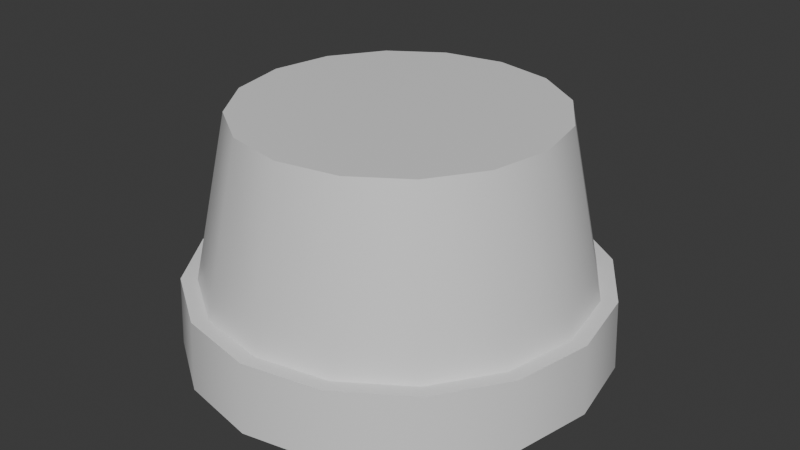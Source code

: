 # Source: red_danger.blend  (saved by Blender 4.3.34; exported with 4.5.12 LTS)
import bpy
from mathutils import Matrix  # noqa: F401  (used for matrix-valued properties, if any)

bpy.ops.wm.read_factory_settings(use_empty=True)
scene = bpy.context.scene
scene.name = 'Scene'

# ---- collections
col_collection = bpy.data.collections.new('Collection'); scene.collection.children.link(col_collection)

# ---- materials (node trees are filled in below, after node groups)
mat_material_001 = bpy.data.materials.new('Material.001')
mat_material_002 = bpy.data.materials.new('Material.002')

# ---- node groups
ng_smooth_by_angle = bpy.data.node_groups.new('Smooth by Angle', 'GeometryNodeTree')
_s = ng_smooth_by_angle.interface.new_socket(name='Mesh', in_out='OUTPUT', socket_type='NodeSocketGeometry')
_s = ng_smooth_by_angle.interface.new_socket(name='Mesh', in_out='INPUT', socket_type='NodeSocketGeometry')
_s = ng_smooth_by_angle.interface.new_socket(name='Angle', in_out='INPUT', socket_type='NodeSocketFloat')
_s.subtype = 'ANGLE'
_s.default_value = 0.5236
_s.min_value = 0.0
_s.max_value = 3.142
_s.description = 'Maximum face angle for smooth edges'
_s = ng_smooth_by_angle.interface.new_socket(name='Ignore Sharpness', in_out='INPUT', socket_type='NodeSocketBool')
_s.force_non_field = True
ng_smooth_by_angle.description = 'Set the sharpness of mesh edges based on the angle between the neighboring faces'
ng_smooth_by_angle.is_modifier = True
_N = ng_smooth_by_angle.nodes; _L = ng_smooth_by_angle.links
n0 = _N.new('GeometryNodeSetShadeSmooth'); n0.name = 'Set Shade Smooth'; n0.location = (120, -80)
n0.domain = 'EDGE'
n1 = _N.new('GeometryNodeSetShadeSmooth'); n1.name = 'Set Shade Smooth.001'; n1.location = (300, -80)
n2 = _N.new('NodeGroupOutput'); n2.name = 'Group Output'; n2.location = (480, -80)
n3 = _N.new('GeometryNodeInputMeshEdgeAngle'); n3.name = 'Edge Angle'; n3.location = (-440, -240)
n4 = _N.new('NodeGroupInput'); n4.name = 'Group Input'; n4.location = (-80, -80)
n5 = _N.new('GeometryNodeInputEdgeSmooth'); n5.name = 'Is Edge Smooth'; n5.location = (-260, -120)
n6 = _N.new('GeometryNodeInputShadeSmooth'); n6.name = 'Is Shade Smooth'; n6.location = (-440, -397)
n7 = _N.new('FunctionNodeCompare'); n7.name = 'Compare'; n7.location = (-260, -260)
n7.operation = 'LESS_EQUAL'
n7.inputs[6].default_value = (0.0, 0.0, 0.0, 0.0)
n7.inputs[7].default_value = (0.0, 0.0, 0.0, 0.0)
n8 = _N.new('FunctionNodeBooleanMath'); n8.name = 'Boolean Math.001'; n8.location = (-80, -260)
n9 = _N.new('NodeGroupInput'); n9.name = 'Group Input.001'; n9.location = (-440, -329)
n10 = _N.new('NodeGroupInput'); n10.name = 'Group Input.002'; n10.location = (-259, -189)
n11 = _N.new('FunctionNodeBooleanMath'); n11.name = 'Boolean Math'; n11.location = (-80, -149)
n11.operation = 'OR'
n12 = _N.new('FunctionNodeBooleanMath'); n12.name = 'Boolean Math.002'; n12.location = (-260, -380)
n12.operation = 'OR'
n13 = _N.new('NodeGroupInput'); n13.name = 'Group Input.003'; n13.location = (-440, -460)
_L.new(n3.outputs[0], n7.inputs[0])
_L.new(n1.outputs[0], n2.inputs[0])
_L.new(n9.outputs[1], n7.inputs[1])
_L.new(n7.outputs[0], n8.inputs[0])
_L.new(n4.outputs[0], n0.inputs[0])
_L.new(n0.outputs[0], n1.inputs[0])
_L.new(n8.outputs[0], n0.inputs[2])
_L.new(n10.outputs[2], n11.inputs[1])
_L.new(n5.outputs[0], n11.inputs[0])
_L.new(n11.outputs[0], n0.inputs[1])
_L.new(n13.outputs[2], n12.inputs[1])
_L.new(n6.outputs[0], n12.inputs[0])
_L.new(n12.outputs[0], n8.inputs[1])
n2.is_active_output = True

# ---- material node trees
mat_material_001.use_nodes = True; mat_material_001.node_tree.nodes.clear()
_N = mat_material_001.node_tree.nodes; _L = mat_material_001.node_tree.links
n0 = _N.new('ShaderNodeBsdfPrincipled'); n0.name = 'Principled BSDF'; n0.location = (10, 300)
n1 = _N.new('ShaderNodeOutputMaterial'); n1.name = 'Material Output'; n1.location = (300, 300)
_L.new(n0.outputs[0], n1.inputs[0])
n1.is_active_output = True
mat_material_002.use_nodes = True; mat_material_002.node_tree.nodes.clear()
_N = mat_material_002.node_tree.nodes; _L = mat_material_002.node_tree.links
n0 = _N.new('ShaderNodeBsdfPrincipled'); n0.name = 'Principled BSDF'; n0.location = (10, 300)
n1 = _N.new('ShaderNodeOutputMaterial'); n1.name = 'Material Output'; n1.location = (300, 300)
_L.new(n0.outputs[0], n1.inputs[0])
n1.is_active_output = True

# ---- world
world_world = bpy.data.worlds.new('World'); scene.world = world_world
world_world.use_nodes = True; world_world.node_tree.nodes.clear()
_N = world_world.node_tree.nodes; _L = world_world.node_tree.links
n0 = _N.new('ShaderNodeOutputWorld'); n0.name = 'World Output'; n0.location = (300, 300)
n1 = _N.new('ShaderNodeBackground'); n1.name = 'Background'; n1.location = (10, 300)
n1.inputs[0].default_value = (0.05088, 0.05088, 0.05088, 1.0)
_L.new(n1.outputs[0], n0.inputs[0])
n0.is_active_output = True
world_world.color = (0.05088, 0.05088, 0.05088)
world_world.sun_shadow_jitter_overblur = 0.0

# ---- meshes
me_cylinder = bpy.data.meshes.new('Cylinder')
me_cylinder.from_pydata([(2.308e-09, 0.1323, -0.106), (2.571e-09, 0.1062, 0.05534), (0.05062, 0.1222, -0.106), (0.04064, 0.09812, 0.05534), (0.09354, 0.09354, -0.106), (0.07509, 0.07509, 0.05534), (0.1222, 0.05062, -0.106), (0.09812, 0.04064, 0.05534), (0.1323, 5.627e-09, -0.106), (0.1062, 5.649e-09, 0.05534), (0.1222, -0.05062, -0.106), (0.09812, -0.04064, 0.05534), (0.09354, -0.09354, -0.106), (0.07509, -0.07509, 0.05534), (0.05062, -0.1222, -0.106), (0.04064, -0.09812, 0.05534), (2.308e-09, -0.1323, -0.106), (2.571e-09, -0.1062, 0.05534), (-0.05062, -0.1222, -0.106), (-0.04064, -0.09812, 0.05534), (-0.09354, -0.09354, -0.106), (-0.07509, -0.07509, 0.05534), (-0.1222, -0.05062, -0.106), (-0.09812, -0.04064, 0.05534), (-0.1323, 5.627e-09, -0.106), (-0.1062, 5.649e-09, 0.05534), (-0.1222, 0.05062, -0.106), (-0.09812, 0.04064, 0.05534), (-0.09354, 0.09354, -0.106), (-0.07509, 0.07509, 0.05534), (-0.05062, 0.1222, -0.106), (-0.04064, 0.09812, 0.05534), (2.378e-09, 0.1302, -0.05827), (0.04981, 0.1203, -0.05827), (0.09204, 0.09204, -0.05827), (0.1203, 0.04981, -0.05827), (0.1302, 5.611e-09, -0.05827), (0.1203, -0.04981, -0.05827), (0.09204, -0.09204, -0.05827), (0.04981, -0.1203, -0.05827), (2.378e-09, -0.1302, -0.05827), (-0.04981, -0.1203, -0.05827), (-0.09204, -0.09204, -0.05827), (-0.1203, -0.04981, -0.05827), (-0.1302, 5.611e-09, -0.05827), (-0.1203, 0.04981, -0.05827), (-0.09204, 0.09204, -0.05827), (-0.04981, 0.1203, -0.05827), (2.202e-09, 0.1431, -0.1052), (0.05475, 0.1322, -0.1052), (0.05393, 0.1302, -0.0574), (0.1012, 0.1012, -0.1052), (0.09966, 0.09966, -0.0574), (0.1322, 0.05475, -0.1052), (0.1302, 0.05393, -0.0574), (0.1431, 5.522e-09, -0.1052), (0.1409, 5.507e-09, -0.0574), (0.1322, -0.05475, -0.1052), (0.1302, -0.05393, -0.0574), (0.1012, -0.1012, -0.1052), (0.09966, -0.09966, -0.0574), (0.05475, -0.1322, -0.1052), (0.05393, -0.1302, -0.0574), (2.202e-09, -0.1431, -0.1052), (2.274e-09, -0.1409, -0.0574), (-0.05475, -0.1322, -0.1052), (-0.05393, -0.1302, -0.0574), (-0.1012, -0.1012, -0.1052), (-0.09966, -0.09966, -0.0574), (-0.1322, -0.05475, -0.1052), (-0.1302, -0.05393, -0.0574), (-0.1431, 5.522e-09, -0.1052), (-0.1409, 5.507e-09, -0.0574), (-0.1322, 0.05475, -0.1052), (-0.1302, 0.05393, -0.0574), (-0.1012, 0.1012, -0.1052), (-0.09966, 0.09966, -0.0574), (-0.05475, 0.1322, -0.1052), (-0.05393, 0.1302, -0.0574), (2.274e-09, 0.1409, -0.0574)], [], [(32, 1, 3, 33), (33, 3, 5, 34), (34, 5, 7, 35), (35, 7, 9, 36), (36, 9, 11, 37), (37, 11, 13, 38), (38, 13, 15, 39), (39, 15, 17, 40), (40, 17, 19, 41), (41, 19, 21, 42), (42, 21, 23, 43), (43, 23, 25, 44), (44, 25, 27, 45), (45, 27, 29, 46), (3, 1, 31, 29, 27, 25, 23, 21, 19, 17, 15, 13, 11, 9, 7, 5), (46, 29, 31, 47), (47, 31, 1, 32), (0, 2, 4, 6, 8, 10, 12, 14, 16, 18, 20, 22, 24, 26, 28, 30), (43, 44, 72, 70), (2, 0, 48, 49), (44, 45, 74, 72), (28, 26, 73, 75), (10, 8, 55, 57), (45, 46, 76, 74), (32, 33, 50, 79), (18, 16, 63, 65), (46, 47, 78, 76), (33, 34, 52, 50), (47, 32, 79, 78), (26, 24, 71, 73), (8, 6, 53, 55), (34, 35, 54, 52), (35, 36, 56, 54), (16, 14, 61, 63), (77, 78, 79, 48), (75, 76, 78, 77), (73, 74, 76, 75), (71, 72, 74, 73), (69, 70, 72, 71), (67, 68, 70, 69), (65, 66, 68, 67), (63, 64, 66, 65), (61, 62, 64, 63), (59, 60, 62, 61), (57, 58, 60, 59), (55, 56, 58, 57), (53, 54, 56, 55), (51, 52, 54, 53), (49, 50, 52, 51), (48, 79, 50, 49), (20, 18, 65, 67), (42, 43, 70, 68), (12, 10, 57, 59), (30, 28, 75, 77), (41, 42, 68, 66), (40, 41, 66, 64), (4, 2, 49, 51), (22, 20, 67, 69), (39, 40, 64, 62), (14, 12, 59, 61), (0, 30, 77, 48), (38, 39, 62, 60), (37, 38, 60, 58), (6, 4, 51, 53), (24, 22, 69, 71), (36, 37, 58, 56)])
me_cylinder.polygons.foreach_set('use_smooth', [True] * 66)
me_cylinder.polygons.foreach_set('material_index', [0, 0, 0, 0, 0, 0, 0, 0, 0, 0, 0, 0, 0, 0, 0, 0, 0, 1, 1, 1, 1, 1, 1, 1, 1, 1, 1, 1, 1, 1, 1, 1, 1, 1, 1, 1, 1, 1, 1, 1, 1, 1, 1, 1, 1, 1, 1, 1, 1, 1, 1, 1, 1, 1, 1, 1, 1, 1, 1, 1, 1, 1, 1, 1, 1, 1])
_uv = me_cylinder.uv_layers.new(name='UVMap')
_uv.uv.foreach_set('vector', [1.0, 0.5623, 1.0, 1.0, 0.9375, 1.0, 0.9375, 0.5623, 0.9375, 0.5623, 0.9375, 1.0, 0.875, 1.0, 0.875, 0.5623, 0.875, 0.5623, 0.875, 1.0, 0.8125, 1.0, 0.8125, 0.5623, 0.8125, 0.5623, 0.8125, 1.0, 0.75, 1.0, 0.75, 0.5623, 0.75, 0.5623, 0.75, 1.0, 0.6875, 1.0, 0.6875, 0.5623, 0.6875, 0.5623, 0.6875, 1.0, 0.625, 1.0, 0.625, 0.5623, 0.625, 0.5623, 0.625, 1.0, 0.5625, 1.0, 0.5625, 0.5623, 0.5625, 0.5623, 0.5625, 1.0, 0.5, 1.0, 0.5, 0.5623, 0.5, 0.5623, 0.5, 1.0, 0.4375, 1.0, 0.4375, 0.5623, 0.4375, 0.5623, 0.4375, 1.0, 0.375, 1.0, 0.375, 0.5623, 0.375, 0.5623, 0.375, 1.0, 0.3125, 1.0, 0.3125, 0.5623, 0.3125, 0.5623, 0.3125, 1.0, 0.25, 1.0, 0.25, 0.5623, 0.25, 0.5623, 0.25, 1.0, 0.1875, 1.0, 0.1875, 0.5623, 0.1875, 0.5623, 0.1875, 1.0, 0.125, 1.0, 0.125, 0.5623, 0.3418, 0.4717, 0.25, 0.49, 0.1582, 0.4717, 0.08029, 0.4197, 0.02827, 0.3418, 0.01, 0.25, 0.02827, 0.1582, 0.08029, 0.08029, 0.1582, 0.02827, 0.25, 0.01, 0.3418, 0.02827, 0.4197, 0.08029, 0.4717, 0.1582, 0.49, 0.25, 0.4717, 0.3418, 0.4197, 0.4197, 0.125, 0.5623, 0.125, 1.0, 0.0625, 1.0, 0.0625, 0.5623, 0.0625, 0.5623, 0.0625, 1.0, 0.0, 1.0, 0.0, 0.5623, 0.75, 0.49, 0.8418, 0.4717, 0.9197, 0.4197, 0.9717, 0.3418, 0.99, 0.25, 0.9717, 0.1582, 0.9197, 0.08029, 0.8418, 0.02827, 0.75, 0.01, 0.6582, 0.02827, 0.5803, 0.08029, 0.5283, 0.1582, 0.51, 0.25, 0.5283, 0.3418, 0.5803, 0.4197, 0.6582, 0.4717, 0.3125, 0.5623, 0.25, 0.5623, 0.25, 0.5623, 0.3125, 0.5623, 0.8418, 0.4717, 0.75, 0.49, 0.75, 0.49, 0.8418, 0.4717, 0.25, 0.5623, 0.1875, 0.5623, 0.1875, 0.5623, 0.25, 0.5623, 0.5803, 0.4197, 0.5283, 0.3418, 0.5283, 0.3418, 0.5803, 0.4197, 0.9717, 0.1582, 0.99, 0.25, 0.99, 0.25, 0.9717, 0.1582, 0.1875, 0.5623, 0.125, 0.5623, 0.125, 0.5623, 0.1875, 0.5623, 1.0, 0.5623, 0.9375, 0.5623, 0.9375, 0.5623, 1.0, 0.5623, 0.6582, 0.02827, 0.75, 0.01, 0.75, 0.01, 0.6582, 0.02827, 0.125, 0.5623, 0.0625, 0.5623, 0.0625, 0.5623, 0.125, 0.5623, 0.9375, 0.5623, 0.875, 0.5623, 0.875, 0.5623, 0.9375, 0.5623, 0.0625, 0.5623, 0.0, 0.5623, 0.0, 0.5623, 0.0625, 0.5623, 0.5283, 0.3418, 0.51, 0.25, 0.51, 0.25, 0.5283, 0.3418, 0.99, 0.25, 0.9717, 0.3418, 0.9717, 0.3418, 0.99, 0.25, 0.875, 0.5623, 0.8125, 0.5623, 0.8125, 0.5623, 0.875, 0.5623, 0.8125, 0.5623, 0.75, 0.5623, 0.75, 0.5623, 0.8125, 0.5623, 0.75, 0.01, 0.8418, 0.02827, 0.8418, 0.02827, 0.75, 0.01, 0.0625, 0.5, 0.0625, 0.5623, 0.0, 0.5623, 0.0, 0.5, 0.125, 0.5, 0.125, 0.5623, 0.0625, 0.5623, 0.0625, 0.5, 0.1875, 0.5, 0.1875, 0.5623, 0.125, 0.5623, 0.125, 0.5, 0.25, 0.5, 0.25, 0.5623, 0.1875, 0.5623, 0.1875, 0.5, 0.3125, 0.5, 0.3125, 0.5623, 0.25, 0.5623, 0.25, 0.5, 0.375, 0.5, 0.375, 0.5623, 0.3125, 0.5623, 0.3125, 0.5, 0.4375, 0.5, 0.4375, 0.5623, 0.375, 0.5623, 0.375, 0.5, 0.5, 0.5, 0.5, 0.5623, 0.4375, 0.5623, 0.4375, 0.5, 0.5625, 0.5, 0.5625, 0.5623, 0.5, 0.5623, 0.5, 0.5, 0.625, 0.5, 0.625, 0.5623, 0.5625, 0.5623, 0.5625, 0.5, 0.6875, 0.5, 0.6875, 0.5623, 0.625, 0.5623, 0.625, 0.5, 0.75, 0.5, 0.75, 0.5623, 0.6875, 0.5623, 0.6875, 0.5, 0.8125, 0.5, 0.8125, 0.5623, 0.75, 0.5623, 0.75, 0.5, 0.875, 0.5, 0.875, 0.5623, 0.8125, 0.5623, 0.8125, 0.5, 0.9375, 0.5, 0.9375, 0.5623, 0.875, 0.5623, 0.875, 0.5, 1.0, 0.5, 1.0, 0.5623, 0.9375, 0.5623, 0.9375, 0.5, 0.5803, 0.08029, 0.6582, 0.02827, 0.6582, 0.02827, 0.5803, 0.08029, 0.375, 0.5623, 0.3125, 0.5623, 0.3125, 0.5623, 0.375, 0.5623, 0.9197, 0.08029, 0.9717, 0.1582, 0.9717, 0.1582, 0.9197, 0.08029, 0.6582, 0.4717, 0.5803, 0.4197, 0.5803, 0.4197, 0.6582, 0.4717, 0.4375, 0.5623, 0.375, 0.5623, 0.375, 0.5623, 0.4375, 0.5623, 0.5, 0.5623, 0.4375, 0.5623, 0.4375, 0.5623, 0.5, 0.5623, 0.9197, 0.4197, 0.8418, 0.4717, 0.8418, 0.4717, 0.9197, 0.4197, 0.5283, 0.1582, 0.5803, 0.08029, 0.5803, 0.08029, 0.5283, 0.1582, 0.5625, 0.5623, 0.5, 0.5623, 0.5, 0.5623, 0.5625, 0.5623, 0.8418, 0.02827, 0.9197, 0.08029, 0.9197, 0.08029, 0.8418, 0.02827, 0.75, 0.49, 0.6582, 0.4717, 0.6582, 0.4717, 0.75, 0.49, 0.625, 0.5623, 0.5625, 0.5623, 0.5625, 0.5623, 0.625, 0.5623, 0.6875, 0.5623, 0.625, 0.5623, 0.625, 0.5623, 0.6875, 0.5623, 0.9717, 0.3418, 0.9197, 0.4197, 0.9197, 0.4197, 0.9717, 0.3418, 0.51, 0.25, 0.5283, 0.1582, 0.5283, 0.1582, 0.51, 0.25, 0.75, 0.5623, 0.6875, 0.5623, 0.6875, 0.5623, 0.75, 0.5623])
me_cylinder.materials.append(mat_material_001)
me_cylinder.materials.append(mat_material_002)
me_cylinder.update()

# ---- objects
ob_cylinder = bpy.data.objects.new('Cylinder', me_cylinder)

# ---- transforms, parenting, visibility, modifiers, constraints
ob_cylinder.location = (0.0, 0.0, 0.0)
_m = ob_cylinder.modifiers.new('Smooth by Angle', 'NODES')
_m.node_group = ng_smooth_by_angle
_m.use_pin_to_last = True
_m.show_group_selector = False

# ---- collection membership
col_collection.objects.link(ob_cylinder)

# ---- scene / render settings (as saved in the file)
scene.frame_start = 1; scene.frame_end = 250; scene.frame_set(1)
scene.render.engine = 'BLENDER_EEVEE_NEXT'
bpy.context.view_layer.update()

# ---- added for rendering (the .blend has no active camera and no usable light): camera, sun
cam_auto = bpy.data.cameras.new('AutoCamera')
cam_auto.lens = 50.0
cam_auto.sensor_width = 36.0
cam_auto.clip_end = 1000.0
ob_auto_camera = bpy.data.objects.new('AutoCamera', cam_auto)
scene.collection.objects.link(ob_auto_camera)
ob_auto_camera.location = (0.403049, -0.483659, 0.297092)
ob_auto_camera.rotation_euler = (1.09748, -7.21219e-08, 0.694738)
scene.camera = ob_auto_camera
light_auto_sun = bpy.data.lights.new('AutoSun', 'SUN')
light_auto_sun.energy = 3.0
light_auto_sun.angle = 0.0523599
ob_auto_sun = bpy.data.objects.new('AutoSun', light_auto_sun)
scene.collection.objects.link(ob_auto_sun)
ob_auto_sun.rotation_euler = (0.872665, 0.174533, 0.523599)
bpy.context.view_layer.update()
